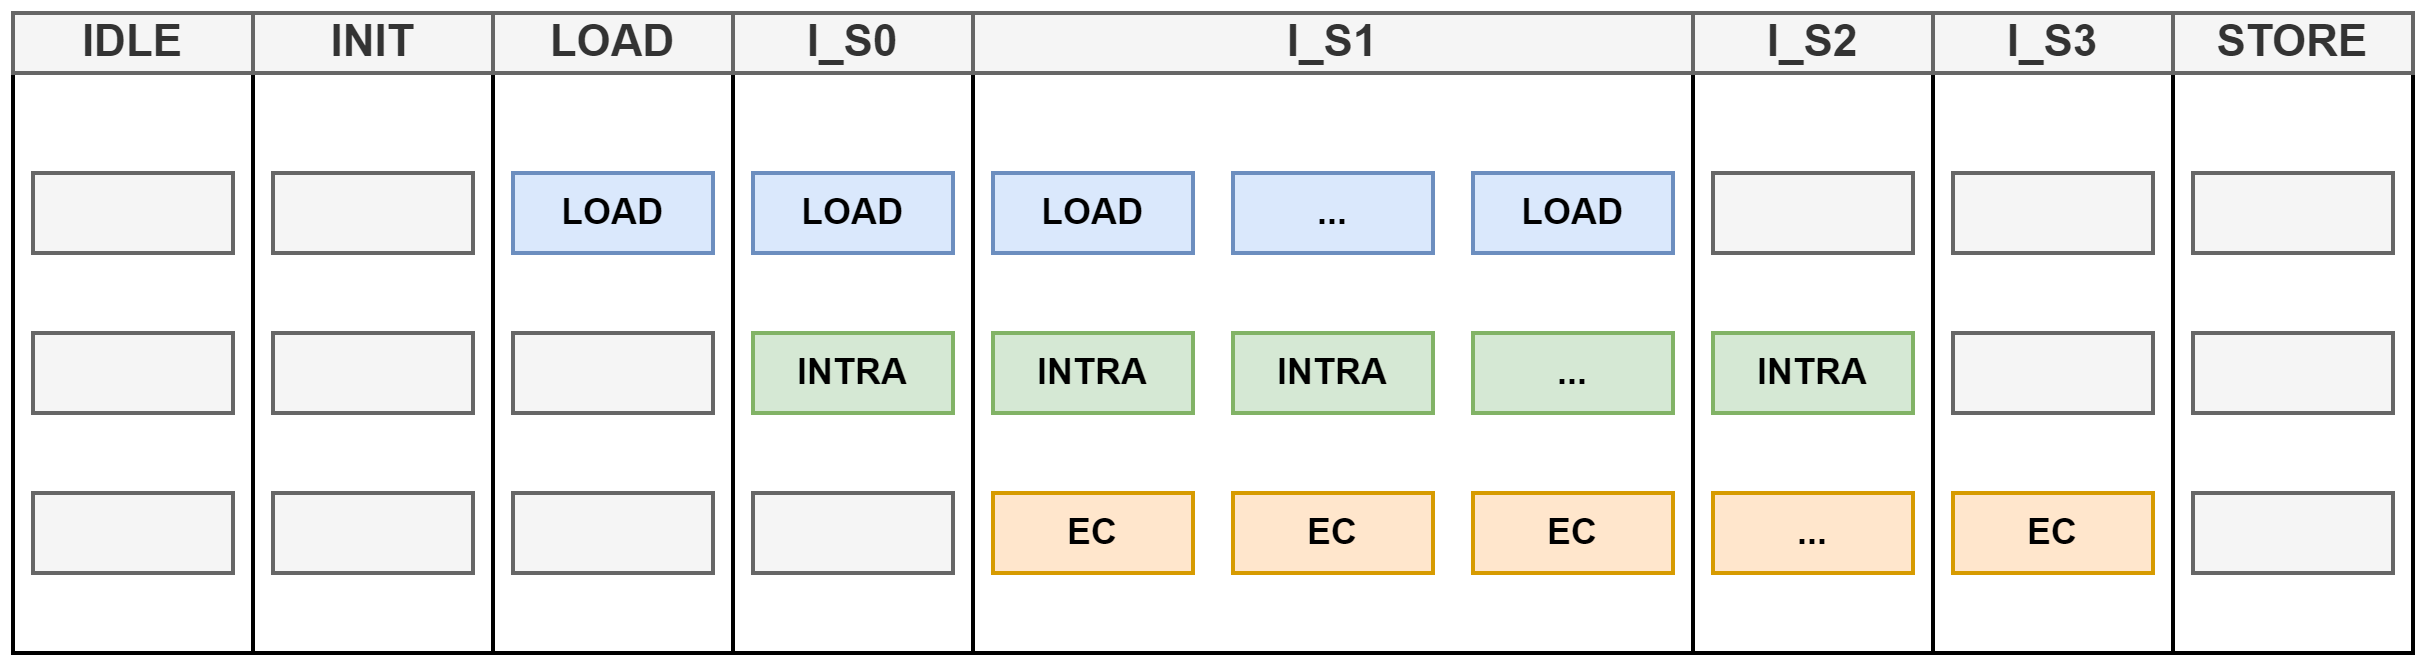

The diagram above was exported from draw.io. Its source (the exported page's mxGraphModel, read from the mxfile embedded in the PNG):
<mxGraphModel dx="1500" dy="1714" grid="1" gridSize="10" guides="1" tooltips="1" connect="1" arrows="1" fold="1" page="1" pageScale="1" pageWidth="1169" pageHeight="827" math="0" shadow="0">
  <root>
    <mxCell id="0" />
    <mxCell id="1" parent="0" />
    <mxCell id="xvXwlh4fpmEoyx2esUTo-64" value="" style="rounded=0;whiteSpace=wrap;html=1;strokeWidth=2;" parent="1" vertex="1">
      <mxGeometry x="590" y="-360" width="120" height="320" as="geometry" />
    </mxCell>
    <mxCell id="xvXwlh4fpmEoyx2esUTo-65" value="" style="rounded=0;whiteSpace=wrap;html=1;strokeWidth=2;" parent="1" vertex="1">
      <mxGeometry x="710" y="-360" width="360" height="320" as="geometry" />
    </mxCell>
    <mxCell id="xvXwlh4fpmEoyx2esUTo-70" value="" style="rounded=0;whiteSpace=wrap;html=1;strokeWidth=2;" parent="1" vertex="1">
      <mxGeometry x="470" y="-360" width="120" height="320" as="geometry" />
    </mxCell>
    <mxCell id="5aWcMPx4ToO0oPEfDhhz-10" value="" style="rounded=0;whiteSpace=wrap;html=1;strokeWidth=2;" parent="1" vertex="1">
      <mxGeometry x="350" y="-360" width="120" height="320" as="geometry" />
    </mxCell>
    <mxCell id="5aWcMPx4ToO0oPEfDhhz-11" value="" style="rounded=0;whiteSpace=wrap;html=1;strokeWidth=2;" parent="1" vertex="1">
      <mxGeometry x="230" y="-360" width="120" height="320" as="geometry" />
    </mxCell>
    <mxCell id="5aWcMPx4ToO0oPEfDhhz-7" value="" style="rounded=0;whiteSpace=wrap;html=1;strokeWidth=2;" parent="1" vertex="1">
      <mxGeometry x="1070" y="-360" width="120" height="320" as="geometry" />
    </mxCell>
    <mxCell id="5aWcMPx4ToO0oPEfDhhz-8" value="" style="rounded=0;whiteSpace=wrap;html=1;strokeWidth=2;" parent="1" vertex="1">
      <mxGeometry x="1190" y="-360" width="120" height="320" as="geometry" />
    </mxCell>
    <mxCell id="xvXwlh4fpmEoyx2esUTo-32" value="LOAD" style="rounded=0;whiteSpace=wrap;html=1;fillColor=#dae8fc;strokeColor=#6c8ebf;fontStyle=1;fontSize=18;strokeWidth=2;" parent="1" vertex="1">
      <mxGeometry x="480" y="-280" width="100" height="40" as="geometry" />
    </mxCell>
    <mxCell id="xvXwlh4fpmEoyx2esUTo-39" value="INTRA" style="rounded=0;whiteSpace=wrap;html=1;fillColor=#d5e8d4;strokeColor=#82b366;fontStyle=1;fontSize=18;strokeWidth=2;" parent="1" vertex="1">
      <mxGeometry x="600" y="-200" width="100" height="40" as="geometry" />
    </mxCell>
    <mxCell id="xvXwlh4fpmEoyx2esUTo-45" value="LOAD" style="rounded=0;whiteSpace=wrap;html=1;fillColor=#dae8fc;strokeColor=#6c8ebf;fontStyle=1;fontSize=18;strokeWidth=2;" parent="1" vertex="1">
      <mxGeometry x="600" y="-280" width="100" height="40" as="geometry" />
    </mxCell>
    <mxCell id="xvXwlh4fpmEoyx2esUTo-46" value="LOAD" style="rounded=0;whiteSpace=wrap;html=1;fillColor=#dae8fc;strokeColor=#6c8ebf;fontStyle=1;fontSize=18;strokeWidth=2;" parent="1" vertex="1">
      <mxGeometry x="720" y="-280" width="100" height="40" as="geometry" />
    </mxCell>
    <mxCell id="xvXwlh4fpmEoyx2esUTo-47" value="INTRA" style="rounded=0;whiteSpace=wrap;html=1;fillColor=#d5e8d4;strokeColor=#82b366;fontStyle=1;fontSize=18;strokeWidth=2;" parent="1" vertex="1">
      <mxGeometry x="720" y="-200" width="100" height="40" as="geometry" />
    </mxCell>
    <mxCell id="xvXwlh4fpmEoyx2esUTo-48" value="EC" style="rounded=0;whiteSpace=wrap;html=1;fillColor=#ffe6cc;strokeColor=#d79b00;fontStyle=1;fontSize=18;strokeWidth=2;" parent="1" vertex="1">
      <mxGeometry x="720" y="-120" width="100" height="40" as="geometry" />
    </mxCell>
    <mxCell id="xvXwlh4fpmEoyx2esUTo-53" value="INTRA" style="rounded=0;whiteSpace=wrap;html=1;fillColor=#d5e8d4;strokeColor=#82b366;fontStyle=1;fontSize=18;strokeWidth=2;" parent="1" vertex="1">
      <mxGeometry x="840" y="-200" width="100" height="40" as="geometry" />
    </mxCell>
    <mxCell id="xvXwlh4fpmEoyx2esUTo-54" value="EC" style="rounded=0;whiteSpace=wrap;html=1;fillColor=#ffe6cc;strokeColor=#d79b00;fontStyle=1;fontSize=18;strokeWidth=2;" parent="1" vertex="1">
      <mxGeometry x="840" y="-120" width="100" height="40" as="geometry" />
    </mxCell>
    <mxCell id="xvXwlh4fpmEoyx2esUTo-56" value="EC" style="rounded=0;whiteSpace=wrap;html=1;fillColor=#ffe6cc;strokeColor=#d79b00;fontStyle=1;fontSize=18;strokeWidth=2;" parent="1" vertex="1">
      <mxGeometry x="960" y="-120" width="100" height="40" as="geometry" />
    </mxCell>
    <mxCell id="xvXwlh4fpmEoyx2esUTo-57" value="" style="rounded=0;whiteSpace=wrap;html=1;fillColor=#f5f5f5;fontColor=#333333;strokeColor=#666666;strokeWidth=2;" parent="1" vertex="1">
      <mxGeometry x="360" y="-280" width="100" height="40" as="geometry" />
    </mxCell>
    <mxCell id="xvXwlh4fpmEoyx2esUTo-58" value="" style="rounded=0;whiteSpace=wrap;html=1;fillColor=#f5f5f5;fontColor=#333333;strokeColor=#666666;strokeWidth=2;" parent="1" vertex="1">
      <mxGeometry x="240" y="-200" width="100" height="40" as="geometry" />
    </mxCell>
    <mxCell id="xvXwlh4fpmEoyx2esUTo-59" value="" style="rounded=0;whiteSpace=wrap;html=1;fillColor=#f5f5f5;fontColor=#333333;strokeColor=#666666;strokeWidth=2;" parent="1" vertex="1">
      <mxGeometry x="240" y="-280" width="100" height="40" as="geometry" />
    </mxCell>
    <mxCell id="5aWcMPx4ToO0oPEfDhhz-1" value="..." style="rounded=0;whiteSpace=wrap;html=1;fillColor=#dae8fc;strokeColor=#6c8ebf;fontStyle=1;fontSize=18;strokeWidth=2;" parent="1" vertex="1">
      <mxGeometry x="840" y="-280" width="100" height="40" as="geometry" />
    </mxCell>
    <mxCell id="5aWcMPx4ToO0oPEfDhhz-2" value="..." style="rounded=0;whiteSpace=wrap;html=1;fillColor=#d5e8d4;strokeColor=#82b366;fontStyle=1;fontSize=18;strokeWidth=2;" parent="1" vertex="1">
      <mxGeometry x="960" y="-200" width="100" height="40" as="geometry" />
    </mxCell>
    <mxCell id="5aWcMPx4ToO0oPEfDhhz-3" value="LOAD" style="rounded=0;whiteSpace=wrap;html=1;fillColor=#dae8fc;strokeColor=#6c8ebf;fontStyle=1;fontSize=18;strokeWidth=2;" parent="1" vertex="1">
      <mxGeometry x="960" y="-280" width="100" height="40" as="geometry" />
    </mxCell>
    <mxCell id="5aWcMPx4ToO0oPEfDhhz-4" value="INTRA" style="rounded=0;whiteSpace=wrap;html=1;fillColor=#d5e8d4;strokeColor=#82b366;fontStyle=1;fontSize=18;strokeWidth=2;" parent="1" vertex="1">
      <mxGeometry x="1080" y="-200" width="100" height="40" as="geometry" />
    </mxCell>
    <mxCell id="5aWcMPx4ToO0oPEfDhhz-5" value="..." style="rounded=0;whiteSpace=wrap;html=1;fillColor=#ffe6cc;strokeColor=#d79b00;fontStyle=1;fontSize=18;strokeWidth=2;" parent="1" vertex="1">
      <mxGeometry x="1080" y="-120" width="100" height="40" as="geometry" />
    </mxCell>
    <mxCell id="5aWcMPx4ToO0oPEfDhhz-6" value="EC" style="rounded=0;whiteSpace=wrap;html=1;fillColor=#ffe6cc;strokeColor=#d79b00;fontStyle=1;fontSize=18;strokeWidth=2;" parent="1" vertex="1">
      <mxGeometry x="1200" y="-120" width="100" height="40" as="geometry" />
    </mxCell>
    <mxCell id="5aWcMPx4ToO0oPEfDhhz-9" value="" style="rounded=0;whiteSpace=wrap;html=1;strokeWidth=2;" parent="1" vertex="1">
      <mxGeometry x="1310" y="-360" width="120" height="320" as="geometry" />
    </mxCell>
    <mxCell id="5aWcMPx4ToO0oPEfDhhz-12" value="" style="rounded=0;whiteSpace=wrap;html=1;fillColor=#f5f5f5;fontColor=#333333;strokeColor=#666666;strokeWidth=2;" parent="1" vertex="1">
      <mxGeometry x="480" y="-200" width="100" height="40" as="geometry" />
    </mxCell>
    <mxCell id="5aWcMPx4ToO0oPEfDhhz-13" value="" style="rounded=0;whiteSpace=wrap;html=1;fillColor=#f5f5f5;fontColor=#333333;strokeColor=#666666;strokeWidth=2;" parent="1" vertex="1">
      <mxGeometry x="360" y="-120" width="100" height="40" as="geometry" />
    </mxCell>
    <mxCell id="5aWcMPx4ToO0oPEfDhhz-14" value="" style="rounded=0;whiteSpace=wrap;html=1;fillColor=#f5f5f5;fontColor=#333333;strokeColor=#666666;strokeWidth=2;" parent="1" vertex="1">
      <mxGeometry x="360" y="-200" width="100" height="40" as="geometry" />
    </mxCell>
    <mxCell id="5aWcMPx4ToO0oPEfDhhz-15" value="" style="rounded=0;whiteSpace=wrap;html=1;fillColor=#f5f5f5;fontColor=#333333;strokeColor=#666666;strokeWidth=2;" parent="1" vertex="1">
      <mxGeometry x="240" y="-120" width="100" height="40" as="geometry" />
    </mxCell>
    <mxCell id="5aWcMPx4ToO0oPEfDhhz-16" value="" style="rounded=0;whiteSpace=wrap;html=1;fillColor=#f5f5f5;fontColor=#333333;strokeColor=#666666;strokeWidth=2;" parent="1" vertex="1">
      <mxGeometry x="480" y="-120" width="100" height="40" as="geometry" />
    </mxCell>
    <mxCell id="5aWcMPx4ToO0oPEfDhhz-17" value="" style="rounded=0;whiteSpace=wrap;html=1;fillColor=#f5f5f5;fontColor=#333333;strokeColor=#666666;strokeWidth=2;" parent="1" vertex="1">
      <mxGeometry x="600" y="-120" width="100" height="40" as="geometry" />
    </mxCell>
    <mxCell id="5aWcMPx4ToO0oPEfDhhz-18" value="" style="rounded=0;whiteSpace=wrap;html=1;fillColor=#f5f5f5;fontColor=#333333;strokeColor=#666666;strokeWidth=2;" parent="1" vertex="1">
      <mxGeometry x="1320" y="-280" width="100" height="40" as="geometry" />
    </mxCell>
    <mxCell id="5aWcMPx4ToO0oPEfDhhz-19" value="" style="rounded=0;whiteSpace=wrap;html=1;fillColor=#f5f5f5;fontColor=#333333;strokeColor=#666666;strokeWidth=2;" parent="1" vertex="1">
      <mxGeometry x="1200" y="-200" width="100" height="40" as="geometry" />
    </mxCell>
    <mxCell id="5aWcMPx4ToO0oPEfDhhz-20" value="" style="rounded=0;whiteSpace=wrap;html=1;fillColor=#f5f5f5;fontColor=#333333;strokeColor=#666666;strokeWidth=2;" parent="1" vertex="1">
      <mxGeometry x="1200" y="-280" width="100" height="40" as="geometry" />
    </mxCell>
    <mxCell id="5aWcMPx4ToO0oPEfDhhz-21" value="" style="rounded=0;whiteSpace=wrap;html=1;fillColor=#f5f5f5;fontColor=#333333;strokeColor=#666666;strokeWidth=2;" parent="1" vertex="1">
      <mxGeometry x="1320" y="-120" width="100" height="40" as="geometry" />
    </mxCell>
    <mxCell id="5aWcMPx4ToO0oPEfDhhz-22" value="" style="rounded=0;whiteSpace=wrap;html=1;fillColor=#f5f5f5;fontColor=#333333;strokeColor=#666666;strokeWidth=2;" parent="1" vertex="1">
      <mxGeometry x="1320" y="-200" width="100" height="40" as="geometry" />
    </mxCell>
    <mxCell id="5aWcMPx4ToO0oPEfDhhz-23" value="" style="rounded=0;whiteSpace=wrap;html=1;fillColor=#f5f5f5;fontColor=#333333;strokeColor=#666666;strokeWidth=2;" parent="1" vertex="1">
      <mxGeometry x="1080" y="-280" width="100" height="40" as="geometry" />
    </mxCell>
    <mxCell id="5aWcMPx4ToO0oPEfDhhz-24" value="I_S3" style="text;html=1;align=center;verticalAlign=middle;whiteSpace=wrap;rounded=0;fontStyle=1;fontSize=22;strokeColor=#666666;fillColor=#f5f5f5;fontColor=#333333;strokeWidth=2;" parent="1" vertex="1">
      <mxGeometry x="1190" y="-360" width="120" height="30" as="geometry" />
    </mxCell>
    <mxCell id="5aWcMPx4ToO0oPEfDhhz-25" value="STORE" style="text;html=1;align=center;verticalAlign=middle;whiteSpace=wrap;rounded=0;fontStyle=1;fontSize=22;strokeColor=#666666;fillColor=#f5f5f5;fontColor=#333333;strokeWidth=2;" parent="1" vertex="1">
      <mxGeometry x="1310" y="-360" width="120" height="30" as="geometry" />
    </mxCell>
    <mxCell id="5aWcMPx4ToO0oPEfDhhz-26" value="I_S2" style="text;html=1;align=center;verticalAlign=middle;whiteSpace=wrap;rounded=0;fontStyle=1;fontSize=22;strokeColor=#666666;fillColor=#f5f5f5;fontColor=#333333;strokeWidth=2;" parent="1" vertex="1">
      <mxGeometry x="1070" y="-360" width="120" height="30" as="geometry" />
    </mxCell>
    <mxCell id="5aWcMPx4ToO0oPEfDhhz-27" value="I_S1" style="text;html=1;align=center;verticalAlign=middle;whiteSpace=wrap;rounded=0;fontStyle=1;fontSize=22;strokeColor=#666666;fillColor=#f5f5f5;fontColor=#333333;strokeWidth=2;" parent="1" vertex="1">
      <mxGeometry x="710" y="-360" width="360" height="30" as="geometry" />
    </mxCell>
    <mxCell id="5aWcMPx4ToO0oPEfDhhz-28" value="I_S0" style="text;html=1;align=center;verticalAlign=middle;whiteSpace=wrap;rounded=0;fontStyle=1;fontSize=22;strokeColor=#666666;fillColor=#f5f5f5;fontColor=#333333;strokeWidth=2;" parent="1" vertex="1">
      <mxGeometry x="590" y="-360" width="120" height="30" as="geometry" />
    </mxCell>
    <mxCell id="5aWcMPx4ToO0oPEfDhhz-29" value="LOAD" style="text;html=1;align=center;verticalAlign=middle;whiteSpace=wrap;rounded=0;fontStyle=1;fontSize=22;strokeColor=#666666;fillColor=#f5f5f5;fontColor=#333333;strokeWidth=2;" parent="1" vertex="1">
      <mxGeometry x="470" y="-360" width="120" height="30" as="geometry" />
    </mxCell>
    <mxCell id="5aWcMPx4ToO0oPEfDhhz-31" value="INIT" style="text;html=1;align=center;verticalAlign=middle;whiteSpace=wrap;rounded=0;fontStyle=1;fontSize=22;strokeColor=#666666;fillColor=#f5f5f5;fontColor=#333333;strokeWidth=2;" parent="1" vertex="1">
      <mxGeometry x="350" y="-360" width="120" height="30" as="geometry" />
    </mxCell>
    <mxCell id="5aWcMPx4ToO0oPEfDhhz-32" value="IDLE" style="text;html=1;align=center;verticalAlign=middle;whiteSpace=wrap;rounded=0;fontStyle=1;fontSize=22;strokeColor=#666666;fillColor=#f5f5f5;fontColor=#333333;strokeWidth=2;" parent="1" vertex="1">
      <mxGeometry x="230" y="-360" width="120" height="30" as="geometry" />
    </mxCell>
  </root>
</mxGraphModel>